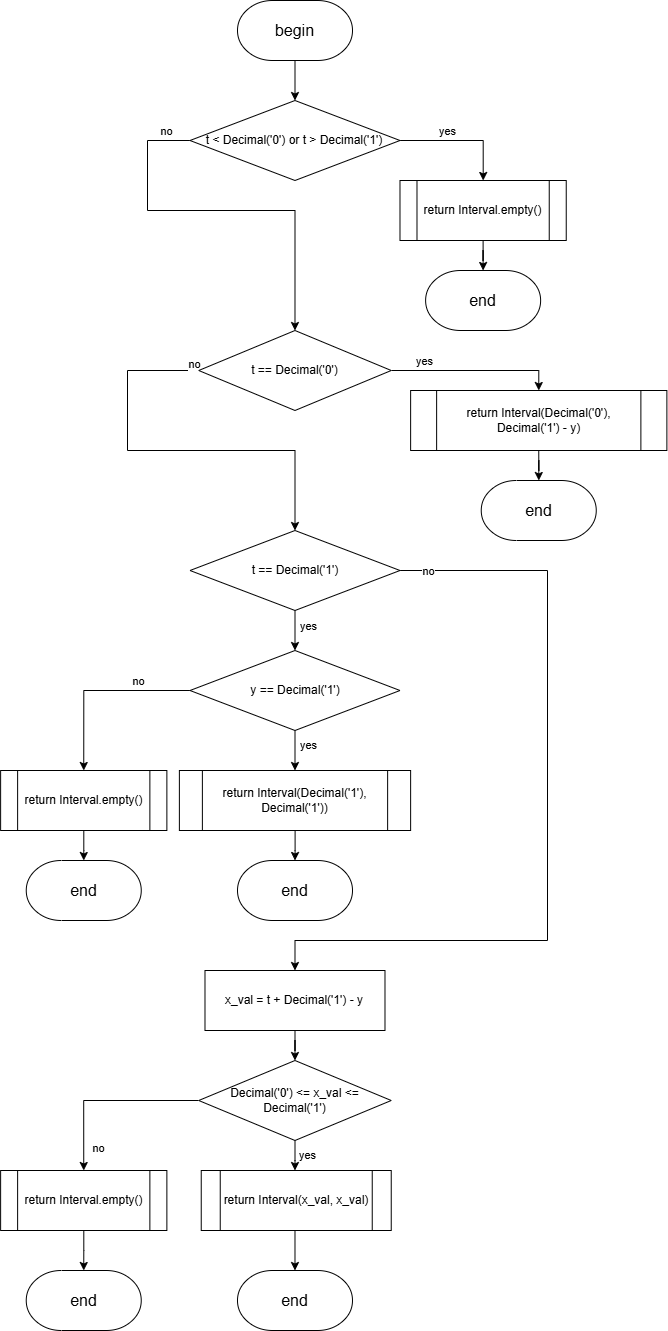

The diagram above was exported from draw.io. Its source (the exported page's mxGraphModel, read from the mxfile embedded in the PNG):
<mxGraphModel dx="2068" dy="1201" grid="1" gridSize="10" guides="1" tooltips="1" connect="1" arrows="1" fold="1" page="1" pageScale="1" pageWidth="827" pageHeight="1169" math="0" shadow="0">
  <root>
    <mxCell id="0" />
    <mxCell id="1" parent="0" />
    <mxCell id="ZBN_FoWC_Ztfmf3aU0rT-4" style="edgeStyle=orthogonalEdgeStyle;rounded=0;orthogonalLoop=1;jettySize=auto;html=1;exitX=1;exitY=0.5;exitDx=0;exitDy=0;" parent="1" source="WCn7HBCCFVJdQm7ulFVd-1" target="HmRB9-NcIFZlcEdUiJ9v-1" edge="1">
      <mxGeometry relative="1" as="geometry">
        <mxPoint x="427.5" y="310" as="targetPoint" />
      </mxGeometry>
    </mxCell>
    <mxCell id="ZBN_FoWC_Ztfmf3aU0rT-7" value="yes" style="edgeLabel;html=1;align=center;verticalAlign=middle;resizable=0;points=[];" parent="ZBN_FoWC_Ztfmf3aU0rT-4" connectable="0" vertex="1">
      <mxGeometry x="-0.3915" y="-2" relative="1" as="geometry">
        <mxPoint x="10" y="-12" as="offset" />
      </mxGeometry>
    </mxCell>
    <mxCell id="ZBN_FoWC_Ztfmf3aU0rT-19" style="edgeStyle=orthogonalEdgeStyle;rounded=0;orthogonalLoop=1;jettySize=auto;html=1;entryX=0.5;entryY=0;entryDx=0;entryDy=0;exitX=0;exitY=0.5;exitDx=0;exitDy=0;" parent="1" source="WCn7HBCCFVJdQm7ulFVd-1" target="ZBN_FoWC_Ztfmf3aU0rT-8" edge="1">
      <mxGeometry relative="1" as="geometry">
        <Array as="points">
          <mxPoint x="280" y="220" />
          <mxPoint x="280" y="290" />
          <mxPoint x="427" y="290" />
        </Array>
      </mxGeometry>
    </mxCell>
    <mxCell id="ZBN_FoWC_Ztfmf3aU0rT-20" value="no" style="edgeLabel;html=1;align=center;verticalAlign=middle;resizable=0;points=[];" parent="ZBN_FoWC_Ztfmf3aU0rT-19" connectable="0" vertex="1">
      <mxGeometry x="-0.1615" y="-1" relative="1" as="geometry">
        <mxPoint x="-28" y="-81" as="offset" />
      </mxGeometry>
    </mxCell>
    <mxCell id="WCn7HBCCFVJdQm7ulFVd-1" value="t &amp;lt; Decimal('0') or t &amp;gt; Decimal('1')" style="rhombus;whiteSpace=wrap;html=1;" parent="1" vertex="1">
      <mxGeometry x="322.49" y="180" width="210" height="80" as="geometry" />
    </mxCell>
    <mxCell id="ZBN_FoWC_Ztfmf3aU0rT-3" style="edgeStyle=orthogonalEdgeStyle;rounded=0;orthogonalLoop=1;jettySize=auto;html=1;" parent="1" source="1dhVwiUI3gyrFXXvulCF-1" target="WCn7HBCCFVJdQm7ulFVd-1" edge="1">
      <mxGeometry relative="1" as="geometry" />
    </mxCell>
    <mxCell id="1dhVwiUI3gyrFXXvulCF-1" value="&lt;font style=&quot;font-size: 16px;&quot;&gt;begin&lt;/font&gt;" style="strokeWidth=1;html=1;shape=mxgraph.flowchart.terminator;whiteSpace=wrap;" parent="1" vertex="1">
      <mxGeometry x="370" y="80" width="115" height="60" as="geometry" />
    </mxCell>
    <mxCell id="ZBN_FoWC_Ztfmf3aU0rT-1" value="&lt;font style=&quot;font-size: 16px;&quot;&gt;end&lt;/font&gt;" style="strokeWidth=1;html=1;shape=mxgraph.flowchart.terminator;whiteSpace=wrap;" parent="1" vertex="1">
      <mxGeometry x="558.12" y="350" width="115" height="60" as="geometry" />
    </mxCell>
    <mxCell id="ZBN_FoWC_Ztfmf3aU0rT-5" style="edgeStyle=orthogonalEdgeStyle;rounded=0;orthogonalLoop=1;jettySize=auto;html=1;exitX=0.5;exitY=1;exitDx=0;exitDy=0;" parent="1" source="HmRB9-NcIFZlcEdUiJ9v-1" target="ZBN_FoWC_Ztfmf3aU0rT-1" edge="1">
      <mxGeometry relative="1" as="geometry">
        <mxPoint x="609.49" y="320" as="sourcePoint" />
      </mxGeometry>
    </mxCell>
    <mxCell id="ZBN_FoWC_Ztfmf3aU0rT-10" style="edgeStyle=orthogonalEdgeStyle;rounded=0;orthogonalLoop=1;jettySize=auto;html=1;entryX=0.5;entryY=0;entryDx=0;entryDy=0;exitX=1;exitY=0.5;exitDx=0;exitDy=0;" parent="1" source="ZBN_FoWC_Ztfmf3aU0rT-8" target="HmRB9-NcIFZlcEdUiJ9v-2" edge="1">
      <mxGeometry relative="1" as="geometry">
        <mxPoint x="427.5" y="510" as="targetPoint" />
        <Array as="points">
          <mxPoint x="671" y="450" />
        </Array>
      </mxGeometry>
    </mxCell>
    <mxCell id="ZBN_FoWC_Ztfmf3aU0rT-13" value="yes" style="edgeLabel;html=1;align=center;verticalAlign=middle;resizable=0;points=[];" parent="ZBN_FoWC_Ztfmf3aU0rT-10" connectable="0" vertex="1">
      <mxGeometry x="-0.7132" y="-3" relative="1" as="geometry">
        <mxPoint x="9" y="-13" as="offset" />
      </mxGeometry>
    </mxCell>
    <mxCell id="ZBN_FoWC_Ztfmf3aU0rT-21" style="edgeStyle=orthogonalEdgeStyle;rounded=0;orthogonalLoop=1;jettySize=auto;html=1;entryX=0.5;entryY=0;entryDx=0;entryDy=0;" parent="1" source="ZBN_FoWC_Ztfmf3aU0rT-8" target="ZBN_FoWC_Ztfmf3aU0rT-14" edge="1">
      <mxGeometry relative="1" as="geometry">
        <Array as="points">
          <mxPoint x="260" y="450" />
          <mxPoint x="260" y="530" />
          <mxPoint x="428" y="530" />
        </Array>
      </mxGeometry>
    </mxCell>
    <mxCell id="ZBN_FoWC_Ztfmf3aU0rT-22" value="no" style="edgeLabel;html=1;align=center;verticalAlign=middle;resizable=0;points=[];" parent="ZBN_FoWC_Ztfmf3aU0rT-21" connectable="0" vertex="1">
      <mxGeometry x="0.0573" y="3" relative="1" as="geometry">
        <mxPoint x="7" y="-84" as="offset" />
      </mxGeometry>
    </mxCell>
    <mxCell id="ZBN_FoWC_Ztfmf3aU0rT-8" value="t == Decimal('0')" style="rhombus;whiteSpace=wrap;html=1;" parent="1" vertex="1">
      <mxGeometry x="331.24" y="410" width="192.5" height="80" as="geometry" />
    </mxCell>
    <mxCell id="ZBN_FoWC_Ztfmf3aU0rT-11" value="&lt;font style=&quot;font-size: 16px;&quot;&gt;end&lt;/font&gt;" style="strokeWidth=1;html=1;shape=mxgraph.flowchart.terminator;whiteSpace=wrap;" parent="1" vertex="1">
      <mxGeometry x="613.75" y="560" width="115" height="60" as="geometry" />
    </mxCell>
    <mxCell id="ZBN_FoWC_Ztfmf3aU0rT-12" style="edgeStyle=orthogonalEdgeStyle;rounded=0;orthogonalLoop=1;jettySize=auto;html=1;exitX=0.5;exitY=1;exitDx=0;exitDy=0;" parent="1" source="HmRB9-NcIFZlcEdUiJ9v-2" target="ZBN_FoWC_Ztfmf3aU0rT-11" edge="1">
      <mxGeometry relative="1" as="geometry">
        <mxPoint x="552.5" y="540" as="sourcePoint" />
      </mxGeometry>
    </mxCell>
    <mxCell id="ZBN_FoWC_Ztfmf3aU0rT-17" style="edgeStyle=orthogonalEdgeStyle;rounded=0;orthogonalLoop=1;jettySize=auto;html=1;" parent="1" source="ZBN_FoWC_Ztfmf3aU0rT-14" target="ZBN_FoWC_Ztfmf3aU0rT-15" edge="1">
      <mxGeometry relative="1" as="geometry" />
    </mxCell>
    <mxCell id="ZBN_FoWC_Ztfmf3aU0rT-18" value="yes" style="edgeLabel;html=1;align=center;verticalAlign=middle;resizable=0;points=[];" parent="ZBN_FoWC_Ztfmf3aU0rT-17" connectable="0" vertex="1">
      <mxGeometry x="-0.2323" y="-3" relative="1" as="geometry">
        <mxPoint x="16" as="offset" />
      </mxGeometry>
    </mxCell>
    <mxCell id="ZBN_FoWC_Ztfmf3aU0rT-31" style="edgeStyle=orthogonalEdgeStyle;rounded=0;orthogonalLoop=1;jettySize=auto;html=1;entryX=0.5;entryY=0;entryDx=0;entryDy=0;" parent="1" source="ZBN_FoWC_Ztfmf3aU0rT-14" target="ZBN_FoWC_Ztfmf3aU0rT-24" edge="1">
      <mxGeometry relative="1" as="geometry">
        <Array as="points">
          <mxPoint x="680" y="650" />
          <mxPoint x="680" y="1020" />
          <mxPoint x="428" y="1020" />
        </Array>
      </mxGeometry>
    </mxCell>
    <mxCell id="ZBN_FoWC_Ztfmf3aU0rT-32" value="no" style="edgeLabel;html=1;align=center;verticalAlign=middle;resizable=0;points=[];" parent="ZBN_FoWC_Ztfmf3aU0rT-31" connectable="0" vertex="1">
      <mxGeometry x="-0.2285" y="1" relative="1" as="geometry">
        <mxPoint x="-121" y="-161" as="offset" />
      </mxGeometry>
    </mxCell>
    <mxCell id="ZBN_FoWC_Ztfmf3aU0rT-14" value="t == Decimal('1')" style="rhombus;whiteSpace=wrap;html=1;" parent="1" vertex="1">
      <mxGeometry x="322.5" y="610" width="210" height="80" as="geometry" />
    </mxCell>
    <mxCell id="ZBN_FoWC_Ztfmf3aU0rT-23" style="edgeStyle=orthogonalEdgeStyle;rounded=0;orthogonalLoop=1;jettySize=auto;html=1;entryX=0.5;entryY=0;entryDx=0;entryDy=0;" parent="1" source="ZBN_FoWC_Ztfmf3aU0rT-15" target="ZBN_FoWC_Ztfmf3aU0rT-16" edge="1">
      <mxGeometry relative="1" as="geometry" />
    </mxCell>
    <mxCell id="ZBN_FoWC_Ztfmf3aU0rT-29" value="yes" style="edgeLabel;html=1;align=center;verticalAlign=middle;resizable=0;points=[];" parent="ZBN_FoWC_Ztfmf3aU0rT-23" connectable="0" vertex="1">
      <mxGeometry x="-0.3082" y="1" relative="1" as="geometry">
        <mxPoint x="12" as="offset" />
      </mxGeometry>
    </mxCell>
    <mxCell id="ZBN_FoWC_Ztfmf3aU0rT-28" style="edgeStyle=orthogonalEdgeStyle;rounded=0;orthogonalLoop=1;jettySize=auto;html=1;entryX=0.5;entryY=0;entryDx=0;entryDy=0;" parent="1" source="ZBN_FoWC_Ztfmf3aU0rT-15" target="ZBN_FoWC_Ztfmf3aU0rT-25" edge="1">
      <mxGeometry relative="1" as="geometry">
        <Array as="points">
          <mxPoint x="216" y="770" />
        </Array>
      </mxGeometry>
    </mxCell>
    <mxCell id="ZBN_FoWC_Ztfmf3aU0rT-30" value="no" style="edgeLabel;html=1;align=center;verticalAlign=middle;resizable=0;points=[];" parent="ZBN_FoWC_Ztfmf3aU0rT-28" connectable="0" vertex="1">
      <mxGeometry x="-0.354" y="2" relative="1" as="geometry">
        <mxPoint x="8" y="-12" as="offset" />
      </mxGeometry>
    </mxCell>
    <mxCell id="ZBN_FoWC_Ztfmf3aU0rT-15" value="y == Decimal('1')" style="rhombus;whiteSpace=wrap;html=1;" parent="1" vertex="1">
      <mxGeometry x="322.5" y="730" width="210" height="80" as="geometry" />
    </mxCell>
    <mxCell id="ZBN_FoWC_Ztfmf3aU0rT-16" value="return Interval(Decimal('1'), Decimal('1'))" style="rounded=0;whiteSpace=wrap;html=1;" parent="1" vertex="1">
      <mxGeometry x="316.25" y="850" width="222.5" height="60" as="geometry" />
    </mxCell>
    <mxCell id="ZBN_FoWC_Ztfmf3aU0rT-39" style="edgeStyle=orthogonalEdgeStyle;rounded=0;orthogonalLoop=1;jettySize=auto;html=1;entryX=0.5;entryY=0;entryDx=0;entryDy=0;" parent="1" source="ZBN_FoWC_Ztfmf3aU0rT-24" target="ZBN_FoWC_Ztfmf3aU0rT-33" edge="1">
      <mxGeometry relative="1" as="geometry" />
    </mxCell>
    <mxCell id="ZBN_FoWC_Ztfmf3aU0rT-24" value="&lt;div&gt;x_val = t + Decimal('1') - y&lt;/div&gt;" style="rounded=0;whiteSpace=wrap;html=1;align=center;" parent="1" vertex="1">
      <mxGeometry x="337.49" y="1050" width="180" height="60" as="geometry" />
    </mxCell>
    <mxCell id="ZBN_FoWC_Ztfmf3aU0rT-25" value="&amp;nbsp;return Interval.empty()" style="rounded=0;whiteSpace=wrap;html=1;" parent="1" vertex="1">
      <mxGeometry x="140" y="850" width="152.5" height="60" as="geometry" />
    </mxCell>
    <mxCell id="ZBN_FoWC_Ztfmf3aU0rT-42" style="edgeStyle=orthogonalEdgeStyle;rounded=0;orthogonalLoop=1;jettySize=auto;html=1;entryX=0.5;entryY=0;entryDx=0;entryDy=0;" parent="1" source="ZBN_FoWC_Ztfmf3aU0rT-33" target="ZBN_FoWC_Ztfmf3aU0rT-40" edge="1">
      <mxGeometry relative="1" as="geometry" />
    </mxCell>
    <mxCell id="ZBN_FoWC_Ztfmf3aU0rT-44" value="yes" style="edgeLabel;html=1;align=center;verticalAlign=middle;resizable=0;points=[];" parent="ZBN_FoWC_Ztfmf3aU0rT-42" connectable="0" vertex="1">
      <mxGeometry x="-0.2168" relative="1" as="geometry">
        <mxPoint x="12" y="3" as="offset" />
      </mxGeometry>
    </mxCell>
    <mxCell id="ZBN_FoWC_Ztfmf3aU0rT-43" style="edgeStyle=orthogonalEdgeStyle;rounded=0;orthogonalLoop=1;jettySize=auto;html=1;entryX=0.5;entryY=0;entryDx=0;entryDy=0;" parent="1" source="ZBN_FoWC_Ztfmf3aU0rT-33" target="ZBN_FoWC_Ztfmf3aU0rT-41" edge="1">
      <mxGeometry relative="1" as="geometry" />
    </mxCell>
    <mxCell id="ZBN_FoWC_Ztfmf3aU0rT-45" value="no" style="edgeLabel;html=1;align=center;verticalAlign=middle;resizable=0;points=[];" parent="ZBN_FoWC_Ztfmf3aU0rT-43" connectable="0" vertex="1">
      <mxGeometry x="0.7595" y="2" relative="1" as="geometry">
        <mxPoint x="12" as="offset" />
      </mxGeometry>
    </mxCell>
    <mxCell id="ZBN_FoWC_Ztfmf3aU0rT-33" value="Decimal('0') &amp;lt;= x_val &amp;lt;= Decimal('1')" style="rhombus;whiteSpace=wrap;html=1;" parent="1" vertex="1">
      <mxGeometry x="331.24" y="1140" width="192.5" height="80" as="geometry" />
    </mxCell>
    <mxCell id="ZBN_FoWC_Ztfmf3aU0rT-35" value="&lt;font style=&quot;font-size: 16px;&quot;&gt;end&lt;/font&gt;" style="strokeWidth=1;html=1;shape=mxgraph.flowchart.terminator;whiteSpace=wrap;" parent="1" vertex="1">
      <mxGeometry x="370" y="940" width="115" height="60" as="geometry" />
    </mxCell>
    <mxCell id="ZBN_FoWC_Ztfmf3aU0rT-36" value="&lt;font style=&quot;font-size: 16px;&quot;&gt;end&lt;/font&gt;" style="strokeWidth=1;html=1;shape=mxgraph.flowchart.terminator;whiteSpace=wrap;" parent="1" vertex="1">
      <mxGeometry x="158.75" y="940" width="115" height="60" as="geometry" />
    </mxCell>
    <mxCell id="ZBN_FoWC_Ztfmf3aU0rT-37" style="edgeStyle=orthogonalEdgeStyle;rounded=0;orthogonalLoop=1;jettySize=auto;html=1;entryX=0.5;entryY=0;entryDx=0;entryDy=0;entryPerimeter=0;" parent="1" source="ZBN_FoWC_Ztfmf3aU0rT-25" target="ZBN_FoWC_Ztfmf3aU0rT-36" edge="1">
      <mxGeometry relative="1" as="geometry" />
    </mxCell>
    <mxCell id="ZBN_FoWC_Ztfmf3aU0rT-38" style="edgeStyle=orthogonalEdgeStyle;rounded=0;orthogonalLoop=1;jettySize=auto;html=1;entryX=0.5;entryY=0;entryDx=0;entryDy=0;entryPerimeter=0;" parent="1" source="ZBN_FoWC_Ztfmf3aU0rT-16" target="ZBN_FoWC_Ztfmf3aU0rT-35" edge="1">
      <mxGeometry relative="1" as="geometry" />
    </mxCell>
    <mxCell id="ZBN_FoWC_Ztfmf3aU0rT-40" value="return Interval(x_val, x_val)" style="rounded=0;whiteSpace=wrap;html=1;" parent="1" vertex="1">
      <mxGeometry x="347.49" y="1250" width="160" height="60" as="geometry" />
    </mxCell>
    <mxCell id="ZBN_FoWC_Ztfmf3aU0rT-41" value="return Interval.empty()" style="rounded=0;whiteSpace=wrap;html=1;" parent="1" vertex="1">
      <mxGeometry x="142.49" y="1250" width="147.5" height="60" as="geometry" />
    </mxCell>
    <mxCell id="ZBN_FoWC_Ztfmf3aU0rT-46" value="&lt;font style=&quot;font-size: 16px;&quot;&gt;end&lt;/font&gt;" style="strokeWidth=1;html=1;shape=mxgraph.flowchart.terminator;whiteSpace=wrap;" parent="1" vertex="1">
      <mxGeometry x="158.74" y="1350" width="115" height="60" as="geometry" />
    </mxCell>
    <mxCell id="ZBN_FoWC_Ztfmf3aU0rT-47" value="&lt;font style=&quot;font-size: 16px;&quot;&gt;end&lt;/font&gt;" style="strokeWidth=1;html=1;shape=mxgraph.flowchart.terminator;whiteSpace=wrap;" parent="1" vertex="1">
      <mxGeometry x="369.99" y="1350" width="115" height="60" as="geometry" />
    </mxCell>
    <mxCell id="ZBN_FoWC_Ztfmf3aU0rT-48" style="edgeStyle=orthogonalEdgeStyle;rounded=0;orthogonalLoop=1;jettySize=auto;html=1;entryX=0.5;entryY=0;entryDx=0;entryDy=0;entryPerimeter=0;" parent="1" source="ZBN_FoWC_Ztfmf3aU0rT-40" target="ZBN_FoWC_Ztfmf3aU0rT-47" edge="1">
      <mxGeometry relative="1" as="geometry" />
    </mxCell>
    <mxCell id="ZBN_FoWC_Ztfmf3aU0rT-49" style="edgeStyle=orthogonalEdgeStyle;rounded=0;orthogonalLoop=1;jettySize=auto;html=1;entryX=0.5;entryY=0;entryDx=0;entryDy=0;entryPerimeter=0;" parent="1" source="ZBN_FoWC_Ztfmf3aU0rT-41" target="ZBN_FoWC_Ztfmf3aU0rT-46" edge="1">
      <mxGeometry relative="1" as="geometry" />
    </mxCell>
    <UserObject label="&lt;span style=&quot;font-family: Helvetica; font-size: 12px; font-style: normal; font-variant-ligatures: normal; font-variant-caps: normal; font-weight: 400; letter-spacing: normal; orphans: 2; text-align: center; text-indent: 0px; text-transform: none; widows: 2; word-spacing: 0px; -webkit-text-stroke-width: 0px; white-space: normal; text-decoration-thickness: initial; text-decoration-style: initial; text-decoration-color: initial; float: none; display: inline !important;&quot;&gt;&lt;font&gt;return Interval.empty()&lt;/font&gt;&lt;/span&gt;" link="&lt;span style=&quot;color: rgb(255, 255, 255); font-family: Helvetica; font-size: 12px; font-style: normal; font-variant-ligatures: normal; font-variant-caps: normal; font-weight: 400; letter-spacing: normal; orphans: 2; text-align: center; text-indent: 0px; text-transform: none; widows: 2; word-spacing: 0px; -webkit-text-stroke-width: 0px; white-space: normal; background-color: rgb(27, 29, 30); text-decoration-thickness: initial; text-decoration-style: initial; text-decoration-color: initial; display: inline !important; float: none;&quot;&gt;return Interval.empty()&lt;/span&gt;" id="HmRB9-NcIFZlcEdUiJ9v-1">
      <mxCell style="shape=process;whiteSpace=wrap;html=1;backgroundOutline=1;" parent="1" vertex="1">
        <mxGeometry x="532.49" y="260" width="166.25" height="60" as="geometry" />
      </mxCell>
    </UserObject>
    <mxCell id="HmRB9-NcIFZlcEdUiJ9v-2" value="&lt;span style=&quot;font-family: Helvetica; font-size: 12px; font-style: normal; font-variant-ligatures: normal; font-variant-caps: normal; font-weight: 400; letter-spacing: normal; orphans: 2; text-align: center; text-indent: 0px; text-transform: none; widows: 2; word-spacing: 0px; -webkit-text-stroke-width: 0px; white-space: normal; text-decoration-thickness: initial; text-decoration-style: initial; text-decoration-color: initial; float: none; display: inline !important;&quot;&gt;&lt;font&gt;return Interval(Decimal('0'), Decimal('1') - y)&lt;/font&gt;&lt;/span&gt;" style="shape=process;whiteSpace=wrap;html=1;backgroundOutline=1;" parent="1" vertex="1">
      <mxGeometry x="543.13" y="470" width="256.25" height="60" as="geometry" />
    </mxCell>
    <UserObject label="&lt;span style=&quot;font-family: Helvetica; font-size: 12px; font-style: normal; font-variant-ligatures: normal; font-variant-caps: normal; font-weight: 400; letter-spacing: normal; orphans: 2; text-align: center; text-indent: 0px; text-transform: none; widows: 2; word-spacing: 0px; -webkit-text-stroke-width: 0px; white-space: normal; text-decoration-thickness: initial; text-decoration-style: initial; text-decoration-color: initial; float: none; display: inline !important;&quot;&gt;&lt;font&gt;return Interval.empty()&lt;/font&gt;&lt;/span&gt;" link="&lt;span style=&quot;color: rgb(255, 255, 255); font-family: Helvetica; font-size: 12px; font-style: normal; font-variant-ligatures: normal; font-variant-caps: normal; font-weight: 400; letter-spacing: normal; orphans: 2; text-align: center; text-indent: 0px; text-transform: none; widows: 2; word-spacing: 0px; -webkit-text-stroke-width: 0px; white-space: normal; background-color: rgb(27, 29, 30); text-decoration-thickness: initial; text-decoration-style: initial; text-decoration-color: initial; display: inline !important; float: none;&quot;&gt;return Interval.empty()&lt;/span&gt;" id="HmRB9-NcIFZlcEdUiJ9v-3">
      <mxCell style="shape=process;whiteSpace=wrap;html=1;backgroundOutline=1;" parent="1" vertex="1">
        <mxGeometry x="133.12" y="1250" width="166.25" height="60" as="geometry" />
      </mxCell>
    </UserObject>
    <UserObject label="return Interval(x_val, x_val)" link="&lt;span style=&quot;color: rgb(255, 255, 255); font-family: Helvetica; font-size: 12px; font-style: normal; font-variant-ligatures: normal; font-variant-caps: normal; font-weight: 400; letter-spacing: normal; orphans: 2; text-align: center; text-indent: 0px; text-transform: none; widows: 2; word-spacing: 0px; -webkit-text-stroke-width: 0px; white-space: normal; background-color: rgb(27, 29, 30); text-decoration-thickness: initial; text-decoration-style: initial; text-decoration-color: initial; display: inline !important; float: none;&quot;&gt;return Interval.empty()&lt;/span&gt;" id="HmRB9-NcIFZlcEdUiJ9v-4">
      <mxCell style="shape=process;whiteSpace=wrap;html=1;backgroundOutline=1;" parent="1" vertex="1">
        <mxGeometry x="333.74" y="1250" width="190" height="60" as="geometry" />
      </mxCell>
    </UserObject>
    <UserObject label="&lt;span style=&quot;font-family: Helvetica; font-size: 12px; font-style: normal; font-variant-ligatures: normal; font-variant-caps: normal; font-weight: 400; letter-spacing: normal; orphans: 2; text-align: center; text-indent: 0px; text-transform: none; widows: 2; word-spacing: 0px; -webkit-text-stroke-width: 0px; white-space: normal; text-decoration-thickness: initial; text-decoration-style: initial; text-decoration-color: initial; float: none; display: inline !important;&quot;&gt;&lt;font&gt;return Interval.empty()&lt;/font&gt;&lt;/span&gt;" link="&lt;span style=&quot;color: rgb(255, 255, 255); font-family: Helvetica; font-size: 12px; font-style: normal; font-variant-ligatures: normal; font-variant-caps: normal; font-weight: 400; letter-spacing: normal; orphans: 2; text-align: center; text-indent: 0px; text-transform: none; widows: 2; word-spacing: 0px; -webkit-text-stroke-width: 0px; white-space: normal; background-color: rgb(27, 29, 30); text-decoration-thickness: initial; text-decoration-style: initial; text-decoration-color: initial; display: inline !important; float: none;&quot;&gt;return Interval.empty()&lt;/span&gt;" id="HmRB9-NcIFZlcEdUiJ9v-5">
      <mxCell style="shape=process;whiteSpace=wrap;html=1;backgroundOutline=1;" parent="1" vertex="1">
        <mxGeometry x="133.12" y="850" width="166.25" height="60" as="geometry" />
      </mxCell>
    </UserObject>
    <UserObject label="return Interval(Decimal('1'), Decimal('1'))" link="&lt;span style=&quot;color: rgb(255, 255, 255); font-family: Helvetica; font-size: 12px; font-style: normal; font-variant-ligatures: normal; font-variant-caps: normal; font-weight: 400; letter-spacing: normal; orphans: 2; text-align: center; text-indent: 0px; text-transform: none; widows: 2; word-spacing: 0px; -webkit-text-stroke-width: 0px; white-space: normal; background-color: rgb(27, 29, 30); text-decoration-thickness: initial; text-decoration-style: initial; text-decoration-color: initial; display: inline !important; float: none;&quot;&gt;return Interval.empty()&lt;/span&gt;" id="HmRB9-NcIFZlcEdUiJ9v-6">
      <mxCell style="shape=process;whiteSpace=wrap;html=1;backgroundOutline=1;" parent="1" vertex="1">
        <mxGeometry x="311.88" y="850" width="231.25" height="60" as="geometry" />
      </mxCell>
    </UserObject>
  </root>
</mxGraphModel>